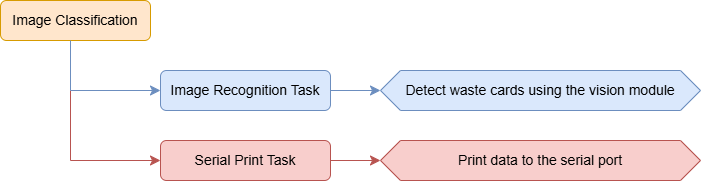

The diagram above was exported from draw.io. Its source (the exported page's mxGraphModel, read from the mxfile embedded in the PNG):
<mxGraphModel dx="937" dy="778" grid="1" gridSize="10" guides="1" tooltips="1" connect="1" arrows="1" fold="1" page="1" pageScale="1" pageWidth="827" pageHeight="1169" math="0" shadow="0">
  <root>
    <mxCell id="0" />
    <mxCell id="1" parent="0" />
    <mxCell id="St-uziJFFb4R_ZVJIivX-1" value="&lt;font style=&quot;font-size: 14px;&quot;&gt;Image Classification&lt;/font&gt;" style="rounded=1;whiteSpace=wrap;html=1;fillColor=#ffe6cc;strokeColor=#d79b00;" parent="1" vertex="1">
      <mxGeometry x="110" y="270" width="150" height="40" as="geometry" />
    </mxCell>
    <mxCell id="St-uziJFFb4R_ZVJIivX-2" value="&lt;span style=&quot;font-size: 14px;&quot;&gt;Image Recognition Task&lt;/span&gt;" style="whiteSpace=wrap;html=1;fillColor=#dae8fc;strokeColor=#6c8ebf;rounded=1;" parent="1" vertex="1">
      <mxGeometry x="270" y="340" width="170" height="40" as="geometry" />
    </mxCell>
    <mxCell id="St-uziJFFb4R_ZVJIivX-10" value="" style="edgeStyle=none;curved=1;rounded=0;orthogonalLoop=1;jettySize=auto;html=1;fontSize=12;startSize=8;endSize=8;fillColor=#f8cecc;strokeColor=#b85450;entryX=0;entryY=0.5;entryDx=0;entryDy=0;" parent="1" source="St-uziJFFb4R_ZVJIivX-6" edge="1" target="mSxc-mfxaBt3BjgKzsIt-2">
      <mxGeometry relative="1" as="geometry">
        <mxPoint x="470" y="430" as="targetPoint" />
      </mxGeometry>
    </mxCell>
    <mxCell id="St-uziJFFb4R_ZVJIivX-6" value="&lt;span style=&quot;font-size: 14px;&quot;&gt;Serial Print Task&lt;/span&gt;" style="whiteSpace=wrap;html=1;fillColor=#f8cecc;strokeColor=#b85450;rounded=1;" parent="1" vertex="1">
      <mxGeometry x="270" y="410" width="170" height="40" as="geometry" />
    </mxCell>
    <mxCell id="St-uziJFFb4R_ZVJIivX-8" value="" style="edgeStyle=none;curved=0;rounded=0;orthogonalLoop=1;jettySize=auto;html=1;fontSize=12;startSize=8;endSize=8;fillColor=#f8cecc;strokeColor=#b85450;" parent="1" edge="1">
      <mxGeometry relative="1" as="geometry">
        <mxPoint x="180" y="360" as="sourcePoint" />
        <mxPoint x="270" y="430" as="targetPoint" />
        <Array as="points">
          <mxPoint x="180" y="430" />
        </Array>
      </mxGeometry>
    </mxCell>
    <mxCell id="mSxc-mfxaBt3BjgKzsIt-1" value="&lt;span style=&quot;font-size: 14px;&quot;&gt;Detect waste cards using the vision module&lt;/span&gt;" style="shape=hexagon;perimeter=hexagonPerimeter2;whiteSpace=wrap;html=1;fixedSize=1;fillColor=#dae8fc;strokeColor=#6c8ebf;" parent="1" vertex="1">
      <mxGeometry x="490" y="340" width="320" height="40" as="geometry" />
    </mxCell>
    <mxCell id="mSxc-mfxaBt3BjgKzsIt-2" value="&lt;span style=&quot;font-size: 14px;&quot;&gt;Print data to the serial port&lt;/span&gt;" style="shape=hexagon;perimeter=hexagonPerimeter2;whiteSpace=wrap;html=1;fixedSize=1;fillColor=#f8cecc;strokeColor=#b85450;" parent="1" vertex="1">
      <mxGeometry x="490" y="410" width="320" height="40" as="geometry" />
    </mxCell>
    <mxCell id="AOl78wodicB54YYmv9VI-1" value="" style="edgeStyle=none;curved=1;rounded=0;orthogonalLoop=1;jettySize=auto;html=1;fontSize=12;startSize=8;endSize=8;fillColor=#dae8fc;strokeColor=#6c8ebf;entryX=0;entryY=0.5;entryDx=0;entryDy=0;exitX=1;exitY=0.5;exitDx=0;exitDy=0;" edge="1" parent="1" source="St-uziJFFb4R_ZVJIivX-2" target="mSxc-mfxaBt3BjgKzsIt-1">
      <mxGeometry relative="1" as="geometry">
        <mxPoint x="480" y="370" as="targetPoint" />
        <mxPoint x="440" y="370" as="sourcePoint" />
      </mxGeometry>
    </mxCell>
    <mxCell id="AOl78wodicB54YYmv9VI-6" value="" style="edgeStyle=none;curved=0;rounded=0;orthogonalLoop=1;jettySize=auto;html=1;fontSize=12;startSize=8;endSize=8;fillColor=#dae8fc;strokeColor=#6c8ebf;" edge="1" parent="1">
      <mxGeometry relative="1" as="geometry">
        <mxPoint x="180" y="310" as="sourcePoint" />
        <mxPoint x="270" y="360" as="targetPoint" />
        <Array as="points">
          <mxPoint x="180" y="360" />
        </Array>
      </mxGeometry>
    </mxCell>
  </root>
</mxGraphModel>